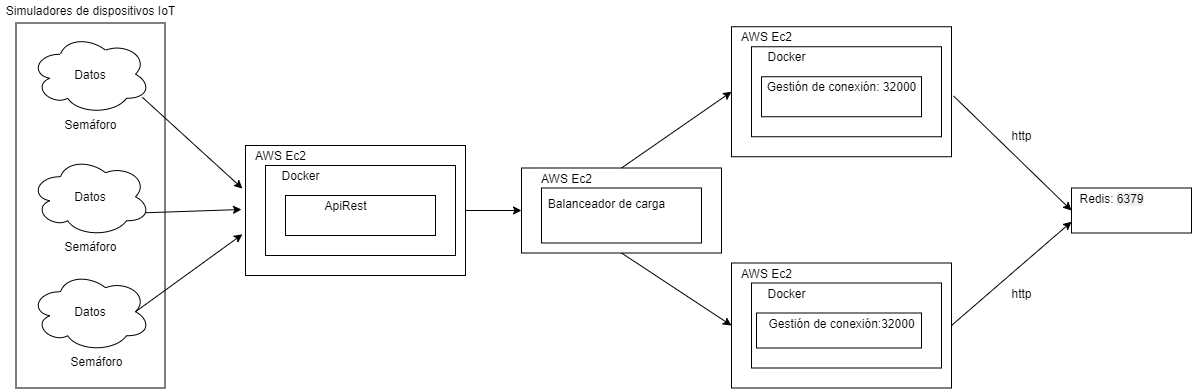

The diagram above was exported from draw.io. Its source (the exported page's mxGraphModel, read from the mxfile embedded in the PNG):
<mxGraphModel dx="1894" dy="521" grid="1" gridSize="10" guides="1" tooltips="1" connect="1" arrows="1" fold="1" page="1" pageScale="1" pageWidth="827" pageHeight="1169" math="0" shadow="0">
  <root>
    <mxCell id="0" />
    <mxCell id="1" parent="0" />
    <mxCell id="3qZZJm9enDkBz_fFHGNU-2" value="Semáforo" style="text;html=1;align=center;verticalAlign=middle;resizable=0;points=[];autosize=1;strokeColor=none;fillColor=none;" parent="1" vertex="1">
      <mxGeometry x="4" y="406.25" width="70" height="20" as="geometry" />
    </mxCell>
    <mxCell id="3qZZJm9enDkBz_fFHGNU-3" value="" style="endArrow=classic;html=1;rounded=0;entryX=-0.014;entryY=0.683;entryDx=0;entryDy=0;entryPerimeter=0;exitX=0.875;exitY=0.5;exitDx=0;exitDy=0;exitPerimeter=0;" parent="1" source="YVcANcBkNUea6EnLk-35-4" target="hfDxkTpCwnYZfZWB9PnM-20" edge="1">
      <mxGeometry width="50" height="50" relative="1" as="geometry">
        <mxPoint x="120" y="376.3961038961039" as="sourcePoint" />
        <mxPoint x="194" y="380" as="targetPoint" />
      </mxGeometry>
    </mxCell>
    <mxCell id="hfDxkTpCwnYZfZWB9PnM-8" value="" style="rounded=0;whiteSpace=wrap;html=1;fillColor=none;" parent="1" vertex="1">
      <mxGeometry x="680" y="196.25" width="220" height="130" as="geometry" />
    </mxCell>
    <mxCell id="hfDxkTpCwnYZfZWB9PnM-9" value="AWS Ec2" style="text;html=1;align=center;verticalAlign=middle;resizable=0;points=[];autosize=1;strokeColor=none;fillColor=none;" parent="1" vertex="1">
      <mxGeometry x="680" y="196.25" width="70" height="20" as="geometry" />
    </mxCell>
    <mxCell id="hfDxkTpCwnYZfZWB9PnM-10" value="" style="rounded=0;whiteSpace=wrap;html=1;fillColor=none;" parent="1" vertex="1">
      <mxGeometry x="700" y="216.25" width="190" height="90" as="geometry" />
    </mxCell>
    <mxCell id="hfDxkTpCwnYZfZWB9PnM-11" value="Docker" style="text;html=1;align=center;verticalAlign=middle;resizable=0;points=[];autosize=1;strokeColor=none;fillColor=none;" parent="1" vertex="1">
      <mxGeometry x="710" y="216.25" width="50" height="20" as="geometry" />
    </mxCell>
    <mxCell id="hfDxkTpCwnYZfZWB9PnM-12" value="" style="rounded=0;whiteSpace=wrap;html=1;fillColor=none;" parent="1" vertex="1">
      <mxGeometry x="710" y="246.25" width="160" height="40" as="geometry" />
    </mxCell>
    <mxCell id="hfDxkTpCwnYZfZWB9PnM-15" value="Gestión de conexión: 32000" style="text;html=1;align=center;verticalAlign=middle;resizable=0;points=[];autosize=1;strokeColor=none;fillColor=none;" parent="1" vertex="1">
      <mxGeometry x="710" y="246.25" width="160" height="20" as="geometry" />
    </mxCell>
    <mxCell id="hfDxkTpCwnYZfZWB9PnM-16" value="" style="rounded=0;whiteSpace=wrap;html=1;fillColor=none;" parent="1" vertex="1">
      <mxGeometry x="1020" y="357.5" width="120" height="45" as="geometry" />
    </mxCell>
    <mxCell id="hfDxkTpCwnYZfZWB9PnM-17" value="Redis:&amp;nbsp;&lt;span style=&quot;color: inherit ; font-family: , &amp;#34;menlo&amp;#34; , &amp;#34;monaco&amp;#34; , &amp;#34;consolas&amp;#34; , &amp;#34;liberation mono&amp;#34; , &amp;#34;courier new&amp;#34; , monospace ; font-size: inherit ; text-align: left ; background-color: rgb(239 , 240 , 241)&quot;&gt;6379&lt;/span&gt;" style="text;html=1;align=center;verticalAlign=middle;resizable=0;points=[];autosize=1;strokeColor=none;fillColor=none;" parent="1" vertex="1">
      <mxGeometry x="1020" y="357.5" width="80" height="20" as="geometry" />
    </mxCell>
    <mxCell id="hfDxkTpCwnYZfZWB9PnM-18" value="" style="endArrow=classic;html=1;rounded=0;exitX=1.009;exitY=0.532;exitDx=0;exitDy=0;entryX=0;entryY=0.5;entryDx=0;entryDy=0;exitPerimeter=0;" parent="1" source="hfDxkTpCwnYZfZWB9PnM-8" target="hfDxkTpCwnYZfZWB9PnM-16" edge="1">
      <mxGeometry width="50" height="50" relative="1" as="geometry">
        <mxPoint x="830" y="290" as="sourcePoint" />
        <mxPoint x="880" y="240" as="targetPoint" />
      </mxGeometry>
    </mxCell>
    <mxCell id="hfDxkTpCwnYZfZWB9PnM-19" value="http" style="text;html=1;align=center;verticalAlign=middle;resizable=0;points=[];autosize=1;strokeColor=none;fillColor=none;" parent="1" vertex="1">
      <mxGeometry x="950" y="295" width="40" height="20" as="geometry" />
    </mxCell>
    <mxCell id="hfDxkTpCwnYZfZWB9PnM-20" value="" style="rounded=0;whiteSpace=wrap;html=1;fillColor=none;" parent="1" vertex="1">
      <mxGeometry x="194" y="315" width="220" height="130" as="geometry" />
    </mxCell>
    <mxCell id="hfDxkTpCwnYZfZWB9PnM-21" value="AWS Ec2" style="text;html=1;align=center;verticalAlign=middle;resizable=0;points=[];autosize=1;strokeColor=none;fillColor=none;" parent="1" vertex="1">
      <mxGeometry x="194" y="315" width="70" height="20" as="geometry" />
    </mxCell>
    <mxCell id="hfDxkTpCwnYZfZWB9PnM-22" value="" style="rounded=0;whiteSpace=wrap;html=1;fillColor=none;" parent="1" vertex="1">
      <mxGeometry x="214" y="335" width="190" height="90" as="geometry" />
    </mxCell>
    <mxCell id="hfDxkTpCwnYZfZWB9PnM-23" value="Docker" style="text;html=1;align=center;verticalAlign=middle;resizable=0;points=[];autosize=1;strokeColor=none;fillColor=none;" parent="1" vertex="1">
      <mxGeometry x="224" y="335" width="50" height="20" as="geometry" />
    </mxCell>
    <mxCell id="hfDxkTpCwnYZfZWB9PnM-24" value="" style="rounded=0;whiteSpace=wrap;html=1;fillColor=none;" parent="1" vertex="1">
      <mxGeometry x="234" y="365" width="150" height="40" as="geometry" />
    </mxCell>
    <mxCell id="hfDxkTpCwnYZfZWB9PnM-25" value="ApiRest" style="text;html=1;align=center;verticalAlign=middle;resizable=0;points=[];autosize=1;strokeColor=none;fillColor=none;" parent="1" vertex="1">
      <mxGeometry x="264" y="365" width="60" height="20" as="geometry" />
    </mxCell>
    <mxCell id="hfDxkTpCwnYZfZWB9PnM-26" value="" style="rounded=0;whiteSpace=wrap;html=1;fillColor=none;" parent="1" vertex="1">
      <mxGeometry x="680" y="432.5" width="220" height="125" as="geometry" />
    </mxCell>
    <mxCell id="hfDxkTpCwnYZfZWB9PnM-27" value="AWS Ec2" style="text;html=1;align=center;verticalAlign=middle;resizable=0;points=[];autosize=1;strokeColor=none;fillColor=none;" parent="1" vertex="1">
      <mxGeometry x="680" y="432.5" width="70" height="20" as="geometry" />
    </mxCell>
    <mxCell id="hfDxkTpCwnYZfZWB9PnM-28" value="" style="rounded=0;whiteSpace=wrap;html=1;fillColor=none;" parent="1" vertex="1">
      <mxGeometry x="700" y="452.5" width="190" height="85" as="geometry" />
    </mxCell>
    <mxCell id="hfDxkTpCwnYZfZWB9PnM-29" value="Docker" style="text;html=1;align=center;verticalAlign=middle;resizable=0;points=[];autosize=1;strokeColor=none;fillColor=none;" parent="1" vertex="1">
      <mxGeometry x="710" y="452.5" width="50" height="20" as="geometry" />
    </mxCell>
    <mxCell id="hfDxkTpCwnYZfZWB9PnM-30" value="" style="rounded=0;whiteSpace=wrap;html=1;fillColor=none;" parent="1" vertex="1">
      <mxGeometry x="705" y="482.5" width="165" height="35" as="geometry" />
    </mxCell>
    <mxCell id="hfDxkTpCwnYZfZWB9PnM-32" value="" style="rounded=0;whiteSpace=wrap;html=1;fillColor=none;" parent="1" vertex="1">
      <mxGeometry x="470" y="337.5" width="200" height="85" as="geometry" />
    </mxCell>
    <mxCell id="hfDxkTpCwnYZfZWB9PnM-33" value="AWS Ec2" style="text;html=1;align=center;verticalAlign=middle;resizable=0;points=[];autosize=1;strokeColor=none;fillColor=none;" parent="1" vertex="1">
      <mxGeometry x="480" y="337.5" width="70" height="20" as="geometry" />
    </mxCell>
    <mxCell id="hfDxkTpCwnYZfZWB9PnM-34" value="" style="endArrow=classic;html=1;rounded=0;exitX=1;exitY=0.5;exitDx=0;exitDy=0;entryX=0;entryY=0.5;entryDx=0;entryDy=0;" parent="1" source="hfDxkTpCwnYZfZWB9PnM-20" target="hfDxkTpCwnYZfZWB9PnM-32" edge="1">
      <mxGeometry width="50" height="50" relative="1" as="geometry">
        <mxPoint x="124" y="390" as="sourcePoint" />
        <mxPoint x="204" y="390" as="targetPoint" />
      </mxGeometry>
    </mxCell>
    <mxCell id="hfDxkTpCwnYZfZWB9PnM-35" value="" style="endArrow=classic;html=1;rounded=0;exitX=0.5;exitY=0;exitDx=0;exitDy=0;entryX=0;entryY=0.5;entryDx=0;entryDy=0;" parent="1" source="hfDxkTpCwnYZfZWB9PnM-32" target="hfDxkTpCwnYZfZWB9PnM-8" edge="1">
      <mxGeometry width="50" height="50" relative="1" as="geometry">
        <mxPoint x="424" y="390" as="sourcePoint" />
        <mxPoint x="480" y="390" as="targetPoint" />
      </mxGeometry>
    </mxCell>
    <mxCell id="hfDxkTpCwnYZfZWB9PnM-36" value="" style="endArrow=classic;html=1;rounded=0;exitX=0.5;exitY=1;exitDx=0;exitDy=0;entryX=0;entryY=0.5;entryDx=0;entryDy=0;" parent="1" source="hfDxkTpCwnYZfZWB9PnM-32" target="hfDxkTpCwnYZfZWB9PnM-26" edge="1">
      <mxGeometry width="50" height="50" relative="1" as="geometry">
        <mxPoint x="434" y="400" as="sourcePoint" />
        <mxPoint x="490" y="400" as="targetPoint" />
      </mxGeometry>
    </mxCell>
    <mxCell id="hfDxkTpCwnYZfZWB9PnM-37" value="" style="endArrow=classic;html=1;rounded=0;exitX=1;exitY=0.5;exitDx=0;exitDy=0;entryX=0;entryY=0.75;entryDx=0;entryDy=0;" parent="1" source="hfDxkTpCwnYZfZWB9PnM-26" target="hfDxkTpCwnYZfZWB9PnM-16" edge="1">
      <mxGeometry width="50" height="50" relative="1" as="geometry">
        <mxPoint x="880" y="470" as="sourcePoint" />
        <mxPoint x="930" y="420" as="targetPoint" />
      </mxGeometry>
    </mxCell>
    <mxCell id="hfDxkTpCwnYZfZWB9PnM-38" value="http" style="text;html=1;align=center;verticalAlign=middle;resizable=0;points=[];autosize=1;strokeColor=none;fillColor=none;" parent="1" vertex="1">
      <mxGeometry x="950" y="452.5" width="40" height="20" as="geometry" />
    </mxCell>
    <mxCell id="hfDxkTpCwnYZfZWB9PnM-39" value="Datos" style="ellipse;shape=cloud;whiteSpace=wrap;html=1;fillColor=none;" parent="1" vertex="1">
      <mxGeometry x="-21" y="326.25" width="120" height="80" as="geometry" />
    </mxCell>
    <mxCell id="hfDxkTpCwnYZfZWB9PnM-40" value="Gestión de conexión:32000" style="text;html=1;align=center;verticalAlign=middle;resizable=0;points=[];autosize=1;strokeColor=none;fillColor=none;" parent="1" vertex="1">
      <mxGeometry x="710" y="482.5" width="160" height="20" as="geometry" />
    </mxCell>
    <mxCell id="hfDxkTpCwnYZfZWB9PnM-43" value="" style="rounded=0;whiteSpace=wrap;html=1;fillColor=none;" parent="1" vertex="1">
      <mxGeometry x="490" y="357.5" width="160" height="55" as="geometry" />
    </mxCell>
    <mxCell id="hfDxkTpCwnYZfZWB9PnM-44" value="Balanceador de carga" style="text;html=1;align=center;verticalAlign=middle;resizable=0;points=[];autosize=1;strokeColor=none;fillColor=none;" parent="1" vertex="1">
      <mxGeometry x="490" y="362.5" width="130" height="20" as="geometry" />
    </mxCell>
    <mxCell id="YVcANcBkNUea6EnLk-35-1" value="Semáforo" style="text;html=1;align=center;verticalAlign=middle;resizable=0;points=[];autosize=1;strokeColor=none;fillColor=none;" parent="1" vertex="1">
      <mxGeometry x="4" y="283.75" width="70" height="20" as="geometry" />
    </mxCell>
    <mxCell id="YVcANcBkNUea6EnLk-35-2" value="Datos" style="ellipse;shape=cloud;whiteSpace=wrap;html=1;fillColor=none;" parent="1" vertex="1">
      <mxGeometry x="-21" y="203.75" width="120" height="80" as="geometry" />
    </mxCell>
    <mxCell id="YVcANcBkNUea6EnLk-35-3" value="Semáforo" style="text;html=1;align=center;verticalAlign=middle;resizable=0;points=[];autosize=1;strokeColor=none;fillColor=none;" parent="1" vertex="1">
      <mxGeometry x="10" y="521.25" width="70" height="20" as="geometry" />
    </mxCell>
    <mxCell id="YVcANcBkNUea6EnLk-35-4" value="Datos" style="ellipse;shape=cloud;whiteSpace=wrap;html=1;fillColor=none;" parent="1" vertex="1">
      <mxGeometry x="-21" y="441.25" width="120" height="80" as="geometry" />
    </mxCell>
    <mxCell id="YVcANcBkNUea6EnLk-35-5" value="Simuladores de dispositivos IoT" style="text;html=1;align=center;verticalAlign=middle;resizable=0;points=[];autosize=1;strokeColor=none;fillColor=none;" parent="1" vertex="1">
      <mxGeometry x="-51" y="170" width="180" height="20" as="geometry" />
    </mxCell>
    <mxCell id="YVcANcBkNUea6EnLk-35-7" value="" style="endArrow=classic;html=1;rounded=0;exitX=0.96;exitY=0.7;exitDx=0;exitDy=0;exitPerimeter=0;" parent="1" source="hfDxkTpCwnYZfZWB9PnM-39" edge="1">
      <mxGeometry width="50" height="50" relative="1" as="geometry">
        <mxPoint x="93.99999999999977" y="504.9999999999999" as="sourcePoint" />
        <mxPoint x="190" y="379" as="targetPoint" />
      </mxGeometry>
    </mxCell>
    <mxCell id="YVcANcBkNUea6EnLk-35-10" value="" style="endArrow=classic;html=1;rounded=0;exitX=0.932;exitY=0.788;exitDx=0;exitDy=0;exitPerimeter=0;entryX=-0.014;entryY=0.331;entryDx=0;entryDy=0;entryPerimeter=0;" parent="1" source="YVcANcBkNUea6EnLk-35-2" target="hfDxkTpCwnYZfZWB9PnM-20" edge="1">
      <mxGeometry width="50" height="50" relative="1" as="geometry">
        <mxPoint x="59.99999999999977" y="309.9999999999999" as="sourcePoint" />
        <mxPoint x="169.99999999999977" y="195" as="targetPoint" />
      </mxGeometry>
    </mxCell>
    <mxCell id="YVcANcBkNUea6EnLk-35-11" value="" style="rounded=0;whiteSpace=wrap;html=1;fillColor=none;" parent="1" vertex="1">
      <mxGeometry x="-35.5" y="192.5" width="149" height="365" as="geometry" />
    </mxCell>
  </root>
</mxGraphModel>